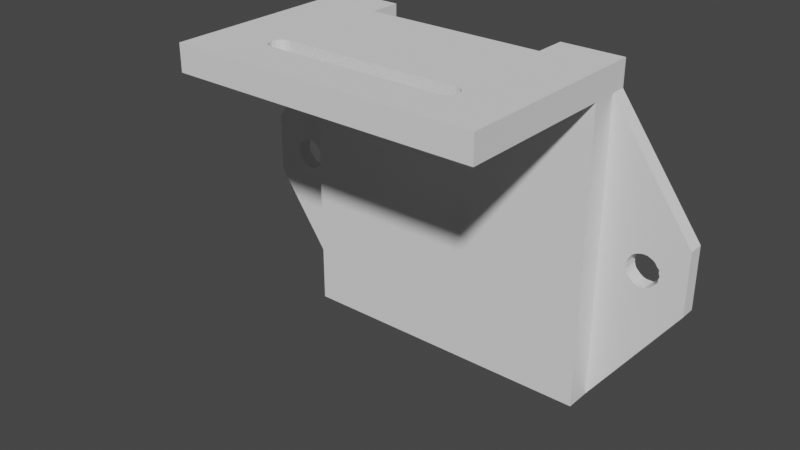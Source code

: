 # Source: camera-case-back_v1.5.blend  (saved by Blender 3.2.14; exported with 4.5.12 LTS)
import bpy
from mathutils import Matrix  # noqa: F401  (used for matrix-valued properties, if any)

bpy.ops.wm.read_factory_settings(use_empty=True)
scene = bpy.context.scene
scene.name = 'Scene'

# ---- collections
col_collection = bpy.data.collections.new('Collection'); scene.collection.children.link(col_collection)

# ---- world
world_world = bpy.data.worlds.new('World'); scene.world = world_world
world_world.use_nodes = True; world_world.node_tree.nodes.clear()
_N = world_world.node_tree.nodes; _L = world_world.node_tree.links
n0 = _N.new('ShaderNodeOutputWorld'); n0.name = 'World Output'; n0.location = (300, 300)
n1 = _N.new('ShaderNodeBackground'); n1.name = 'Background'; n1.location = (10, 300)
n1.inputs[0].default_value = (0.05088, 0.05088, 0.05088, 1.0)
_L.new(n1.outputs[0], n0.inputs[0])
n0.is_active_output = True
world_world.color = (0.05088, 0.05088, 0.05088)
world_world.use_sun_shadow = False
world_world.sun_shadow_jitter_overblur = 0.0

# ---- meshes
me_picam_1_3_down_003 = bpy.data.meshes.new('Picam_1_3_down.003')
me_picam_1_3_down_003.from_pydata([(156.7, 87.07, 9.927), (180.3, 113.3, 11.41), (162.3, 113.3, 11.41), (162.3, 95.56, 11.42), (160.8, 95.56, 11.42), (160.8, 89.06, 11.42), (162.8, 87.07, 11.42), (162.8, 89.06, 11.42), (180.3, 95.56, 11.42), (181.8, 89.06, 11.42), (181.8, 95.56, 11.42), (179.8, 89.06, 11.42), (179.8, 87.07, 11.42), (162.8, 87.07, 8.412), (162.8, 89.06, 8.412), (179.8, 87.07, 7.421), (179.8, 87.07, 8.412), (179.8, 89.06, 8.412), (181.8, 89.06, 8.412), (156.7, 115.0, 9.917), (160.8, 89.06, 8.412), (162.8, 87.07, 7.421), (180.3, 96.56, 9.862), (162.3, 96.56, 9.862), (180.3, 96.31, 9.828), (162.3, 96.06, 9.728), (180.3, 96.06, 9.728), (162.3, 96.31, 9.828), (180.3, 95.86, 9.569), (162.3, 95.7, 9.362), (180.3, 95.7, 9.362), (162.3, 95.86, 9.569), (180.3, 95.6, 9.121), (162.3, 95.56, 8.862), (180.3, 95.56, 8.862), (162.3, 95.6, 9.121), (160.8, 95.56, 8.412), (181.8, 95.56, 8.412), (162.3, 113.3, 9.861), (180.3, 113.3, 9.861), (156.7, 115.0, 7.411), (156.7, 115.0, 11.41), (185.7, 115.0, 11.41), (185.7, 115.0, 7.411), (185.7, 87.07, 11.42), (185.7, 87.07, 7.421), (156.7, 87.07, 11.42), (156.7, 87.07, 7.421), (162.8, 84.57, 11.43), (156.7, 84.57, 11.43), (162.8, 84.57, 8.412), (179.8, 84.57, 7.422), (179.8, 84.57, 8.412), (162.8, 84.57, 7.422), (179.8, 84.57, 11.43), (185.7, 84.57, 11.43), (185.7, 84.57, 7.422), (156.7, 84.57, 7.422), (179.8, 87.06, -8.047), (162.8, 87.06, -8.047), (185.7, 87.06, -8.047), (156.7, 87.06, -8.047), (179.8, 84.56, -8.046), (162.8, 84.56, -8.046), (185.7, 84.56, -8.046), (156.7, 84.56, -8.046), (178.1, 87.06, -4.082), (178.1, 87.06, -2.082), (164.5, 87.06, -4.082), (164.5, 87.06, -2.082), (162.1, 84.57, -3.459), (162.0, 84.57, -3.079), (162.3, 84.57, -2.379), (162.3, 84.57, -3.78), (162.1, 84.57, -2.7), (162.6, 84.57, -3.994), (163.0, 84.57, -4.082), (164.5, 84.57, -4.082), (163.0, 84.57, -2.08), (164.5, 84.57, -2.08), (162.6, 84.57, -2.164), (162.0, 87.06, -3.08), (162.3, 87.06, -3.779), (162.1, 87.06, -3.459), (162.1, 87.06, -2.701), (162.3, 87.06, -2.381), (162.6, 87.06, -3.993), (163.0, 87.06, -4.082), (163.0, 87.06, -2.082), (162.6, 87.06, -2.166), (178.2, 84.57, -4.082), (178.2, 84.57, -2.08), (179.7, 87.06, -4.082), (180.0, 87.06, -3.95), (179.7, 87.06, -2.082), (180.0, 87.06, -2.146), (180.3, 87.06, -2.363), (180.6, 87.06, -3.048), (180.6, 87.06, -3.416), (180.6, 87.06, -2.679), (180.3, 87.06, -3.732), (179.7, 84.57, -4.082), (180.1, 84.57, -3.95), (180.1, 84.57, -2.143), (179.7, 84.57, -2.08), (180.6, 84.57, -3.047), (180.6, 84.57, -2.677), (180.4, 84.57, -3.732), (180.6, 84.57, -3.416), (180.4, 84.57, -2.361), (149.0, 98.13, 9.923), (149.0, 104.0, 9.921), (149.0, 98.13, 11.4), (152.9, 99.68, 9.922), (152.6, 99.71, 9.922), (153.2, 99.71, 9.922), (152.9, 99.68, 11.4), (152.6, 99.71, 11.4), (153.2, 99.71, 11.4), (153.5, 99.8, 11.4), (153.8, 99.94, 11.4), (153.5, 99.8, 9.922), (153.8, 99.94, 9.922), (154.0, 100.1, 9.922), (154.2, 100.4, 9.922), (154.0, 100.1, 11.4), (154.2, 100.4, 11.4), (154.3, 100.6, 11.4), (154.4, 100.9, 11.4), (154.3, 100.6, 9.922), (154.4, 100.9, 9.922), (154.4, 101.2, 9.922), (154.4, 101.5, 9.922), (154.4, 101.2, 11.4), (154.4, 101.5, 11.4), (154.3, 101.8, 11.4), (154.2, 102.0, 11.4), (154.3, 101.8, 9.922), (154.2, 102.0, 9.921), (154.0, 102.2, 9.921), (153.8, 102.4, 9.921), (154.0, 102.2, 11.4), (153.8, 102.4, 11.4), (153.5, 102.6, 11.4), (153.2, 102.7, 11.4), (153.5, 102.6, 9.921), (153.2, 102.7, 9.921), (152.9, 102.7, 9.921), (152.6, 102.7, 9.921), (152.9, 102.7, 11.4), (152.6, 102.7, 11.4), (149.0, 104.0, 11.4), (152.3, 102.6, 11.4), (152.1, 102.4, 11.4), (152.3, 102.6, 9.921), (152.1, 102.4, 9.921), (151.9, 102.2, 9.921), (151.7, 102.0, 9.921), (151.9, 102.2, 11.4), (151.7, 102.0, 11.4), (151.5, 101.8, 11.4), (151.5, 101.5, 11.4), (151.5, 101.8, 9.922), (151.5, 101.5, 9.922), (151.4, 101.2, 9.922), (151.5, 100.9, 9.922), (151.4, 101.2, 11.4), (151.5, 100.9, 11.4), (151.5, 100.6, 11.4), (151.7, 100.4, 11.4), (151.5, 100.6, 9.922), (151.7, 100.4, 9.922), (151.9, 100.1, 9.922), (152.1, 99.94, 9.922), (151.9, 100.1, 11.4), (152.1, 99.94, 11.4), (152.3, 99.8, 11.4), (152.3, 99.8, 9.922), (193.7, 98.13, 9.923), (193.7, 98.13, 11.4), (193.7, 104.0, 9.921), (189.8, 99.68, 9.922), (190.1, 99.71, 9.922), (189.5, 99.71, 9.922), (189.8, 99.68, 11.4), (190.1, 99.71, 11.4), (189.5, 99.71, 11.4), (189.2, 99.8, 11.4), (188.9, 99.94, 11.4), (189.2, 99.8, 9.922), (188.9, 99.94, 9.922), (188.7, 100.1, 9.922), (188.5, 100.4, 9.922), (188.7, 100.1, 11.4), (188.5, 100.4, 11.4), (188.4, 100.6, 11.4), (188.3, 100.9, 11.4), (188.4, 100.6, 9.922), (188.3, 100.9, 9.922), (188.3, 101.2, 9.922), (188.3, 101.5, 9.922), (188.3, 101.2, 11.4), (188.3, 101.5, 11.4), (188.4, 101.8, 11.4), (188.5, 102.0, 11.4), (188.4, 101.8, 9.922), (188.5, 102.0, 9.921), (188.7, 102.2, 9.921), (188.9, 102.4, 9.921), (188.7, 102.2, 11.4), (188.9, 102.4, 11.4), (189.2, 102.6, 11.4), (189.5, 102.7, 11.4), (189.2, 102.6, 9.921), (189.5, 102.7, 9.921), (189.8, 102.7, 9.921), (190.1, 102.7, 9.921), (189.8, 102.7, 11.4), (190.1, 102.7, 11.4), (193.7, 104.0, 11.4), (190.3, 102.6, 11.4), (190.6, 102.4, 11.4), (190.3, 102.6, 9.921), (190.6, 102.4, 9.921), (190.8, 102.2, 9.921), (191.0, 102.0, 9.921), (190.8, 102.2, 11.4), (191.0, 102.0, 11.4), (191.2, 101.8, 11.4), (191.2, 101.5, 11.4), (191.2, 101.8, 9.922), (191.2, 101.5, 9.922), (191.3, 101.2, 9.922), (191.2, 100.9, 9.922), (191.3, 101.2, 11.4), (191.2, 100.9, 11.4), (191.2, 100.6, 11.4), (191.0, 100.4, 11.4), (191.2, 100.6, 9.922), (191.0, 100.4, 9.922), (190.8, 100.1, 9.922), (190.6, 99.94, 9.922), (190.8, 100.1, 11.4), (190.6, 99.94, 11.4), (190.3, 99.8, 11.4), (190.3, 99.8, 9.922), (185.7, 115.0, 9.917), (185.7, 87.07, 9.927)], [], [(40, 47, 0, 19), (1, 42, 41, 2), (46, 6, 7, 5, 4, 3, 2, 41), (1, 8, 10, 9, 11, 12, 44, 42), (7, 6, 13, 14), (178, 181, 247), (16, 12, 11, 17), (9, 18, 17, 11), (14, 20, 5, 7), (181, 247, 246, 215, 214, 213, 208, 207, 206, 205, 200, 199, 198, 197, 192, 191, 190, 189, 183), (22, 23, 24), (25, 26, 27), (26, 25, 28), (29, 30, 31), (30, 29, 32), (33, 34, 35), (34, 32, 35), (35, 32, 29), (30, 28, 31), (31, 28, 25), (26, 24, 27), (27, 24, 23), (4, 36, 33, 3), (34, 33, 36, 37), (10, 8, 34, 37), (19, 0, 113, 115, 121, 122, 123, 124, 129, 130, 131, 132, 137, 138, 139, 140, 145, 146, 147), (17, 14, 13, 16), (36, 20, 14, 17, 18, 37), (20, 36, 4, 5), (10, 37, 18, 9), (38, 23, 22, 39), (38, 39, 1, 2), (33, 35, 3), (35, 29, 3), (29, 31, 3), (31, 25, 3), (25, 27, 3), (27, 23, 3), (2, 3, 23, 38), (22, 8, 1, 39), (22, 24, 8), (24, 26, 8), (26, 28, 8), (28, 30, 8), (34, 8, 32), (8, 30, 32), (43, 40, 41, 42), (110, 113, 0), (116, 112, 46), (43, 45, 47, 40), (46, 47, 57, 49), (58, 59, 68, 66), (21, 15, 67, 69), (12, 16, 52, 54), (53, 50, 48, 49, 57), (51, 52, 50, 53), (55, 54, 52, 51, 56), (6, 46, 49, 48), (44, 12, 54, 55), (16, 13, 50, 52), (78, 79, 53, 57, 65, 63, 77, 76, 75, 73, 70, 71, 74, 72, 80), (13, 6, 48, 50), (68, 59, 61, 47, 21, 69, 88, 89, 85, 84, 81, 83, 82, 86, 87), (45, 44, 55, 56), (59, 58, 62, 63), (61, 59, 63, 65), (58, 60, 64, 62), (57, 47, 61, 65), (91, 51, 53, 79), (77, 63, 62, 90), (67, 15, 45, 60, 58, 66, 92, 93, 100, 98, 97, 99, 96, 95, 94), (45, 56, 64, 60), (101, 90, 62, 64, 56, 51, 91, 104, 103, 109, 106, 105, 108, 107, 102), (82, 73, 75, 86), (106, 99, 97, 105), (94, 95, 103, 104), (70, 73, 82, 83), (105, 97, 98, 108), (95, 96, 109, 103), (71, 70, 83, 81), (108, 98, 100, 107), (109, 96, 99, 106), (74, 71, 81, 84), (107, 100, 93, 102), (72, 74, 84, 85), (102, 93, 92, 101), (80, 72, 85, 89), (101, 92, 66, 68, 87, 76, 77, 90), (78, 80, 89, 88), (86, 75, 76, 87), (79, 78, 88, 69, 67, 94, 104, 91), (41, 149, 144, 143, 142, 141, 136, 135, 134, 133, 128, 127, 126, 125, 120, 119, 118, 116, 46), (149, 41, 151), (45, 43, 246, 247), (111, 147, 148, 154, 155, 156, 157, 162, 163, 164, 165, 170, 171, 172, 173, 177, 114, 113, 110), (112, 151, 111, 110), (113, 114, 117, 116), (115, 113, 116, 118), (159, 158, 153, 152, 150, 149, 151, 112, 116, 117, 176, 175, 174, 169, 168, 167, 166, 161, 160), (121, 115, 118, 119), (122, 121, 119, 120), (123, 122, 120, 125), (124, 123, 125, 126), (129, 124, 126, 127), (130, 129, 127, 128), (131, 130, 128, 133), (132, 131, 133, 134), (137, 132, 134, 135), (138, 137, 135, 136), (139, 138, 136, 141), (140, 139, 141, 142), (145, 140, 142, 143), (146, 145, 143, 144), (147, 146, 144, 149), (148, 147, 149, 150), (154, 148, 150, 152), (155, 154, 152, 153), (156, 155, 153, 158), (157, 156, 158, 159), (162, 157, 159, 160), (163, 162, 160, 161), (164, 163, 161, 166), (165, 164, 166, 167), (170, 165, 167, 168), (171, 170, 168, 169), (172, 171, 169, 174), (173, 172, 174, 175), (177, 173, 175, 176), (114, 177, 176, 117), (180, 219, 179, 178), (241, 245, 182, 181, 178, 180, 215, 216, 222, 223, 224, 225, 230, 231, 232, 233, 238, 239, 240), (181, 184, 185, 182), (183, 186, 184, 181), (227, 228, 229, 234, 235, 236, 237, 242, 243, 244, 185, 184, 179, 219, 217, 218, 220, 221, 226), (189, 187, 186, 183), (190, 188, 187, 189), (191, 193, 188, 190), (192, 194, 193, 191), (197, 195, 194, 192), (198, 196, 195, 197), (199, 201, 196, 198), (200, 202, 201, 199), (205, 203, 202, 200), (206, 204, 203, 205), (207, 209, 204, 206), (208, 210, 209, 207), (213, 211, 210, 208), (214, 212, 211, 213), (215, 217, 212, 214), (216, 218, 217, 215), (222, 220, 218, 216), (223, 221, 220, 222), (224, 226, 221, 223), (225, 227, 226, 224), (230, 228, 227, 225), (231, 229, 228, 230), (232, 234, 229, 231), (233, 235, 234, 232), (238, 236, 235, 233), (239, 237, 236, 238), (240, 242, 237, 239), (241, 243, 242, 240), (245, 244, 243, 241), (182, 185, 244, 245), (246, 42, 219, 180), (178, 179, 44, 247), (180, 246, 215), (111, 19, 147), (46, 112, 110, 0), (111, 151, 41, 19), (217, 42, 44, 184, 186, 187, 188, 193, 194, 195, 196, 201, 202, 203, 204, 209, 210, 211, 212), (184, 44, 179), (217, 219, 42)])
_uv = me_picam_1_3_down_003.uv_layers.new(name='UVMap')
_uv.uv.foreach_set('vector', [0.0, 0.0, 0.0, 0.0, 0.0, 0.0, 0.0, 0.0, 0.0, 0.0, 0.0, 0.0, 0.0, 0.0, 0.0, 0.0, 0.0, 0.0, 0.0, 0.0, 0.0, 0.0, 0.0, 0.0, 0.0, 0.0, 0.0, 0.0, 0.0, 0.0, 0.0, 0.0, 0.0, 0.0, 0.0, 0.0, 0.0, 0.0, 0.0, 0.0, 0.0, 0.0, 0.0, 0.0, 0.0, 0.0, 0.0, 0.0, 0.0, 0.0, 0.0, 0.0, 0.0, 0.0, 0.0, 0.0, 0.0, 0.0, 0.0, 0.0, 0.0, 0.0, 0.0, 0.0, 0.0, 0.0, 0.0, 0.0, 0.0, 0.0, 0.0, 0.0, 0.0, 0.0, 0.0, 0.0, 0.0, 0.0, 0.0, 0.0, 0.0, 0.0, 0.0, 0.0, 0.0, 0.0, 0.0, 0.0, 0.0, 0.0, 0.0, 0.0, 0.0, 0.0, 0.0, 0.0, 0.0, 0.0, 0.0, 0.0, 0.0, 0.0, 0.0, 0.0, 0.0, 0.0, 0.0, 0.0, 0.0, 0.0, 0.0, 0.0, 0.0, 0.0, 0.0, 0.0, 0.0, 0.0, 0.0, 0.0, 0.0, 0.0, 0.0, 0.0, 0.0, 0.0, 0.0, 0.0, 0.0, 0.0, 0.0, 0.0, 0.0, 0.0, 0.0, 0.0, 0.0, 0.0, 0.0, 0.0, 0.0, 0.0, 0.0, 0.0, 0.0, 0.0, 0.0, 0.0, 0.0, 0.0, 0.0, 0.0, 0.0, 0.0, 0.0, 0.0, 0.0, 0.0, 0.0, 0.0, 0.0, 0.0, 0.0, 0.0, 0.0, 0.0, 0.0, 0.0, 0.0, 0.0, 0.0, 0.0, 0.0, 0.0, 0.0, 0.0, 0.0, 0.0, 0.0, 0.0, 0.0, 0.0, 0.0, 0.0, 0.0, 0.0, 0.0, 0.0, 0.0, 0.0, 0.0, 0.0, 0.0, 0.0, 0.0, 0.0, 0.0, 0.0, 0.0, 0.0, 0.0, 0.0, 0.0, 0.0, 0.0, 0.0, 0.0, 0.0, 0.0, 0.0, 0.0, 0.0, 0.0, 0.0, 0.0, 0.0, 0.0, 0.0, 0.0, 0.0, 0.0, 0.0, 0.0, 0.0, 0.0, 0.0, 0.0, 0.0, 0.0, 0.0, 0.0, 0.0, 0.0, 0.0, 0.0, 0.0, 0.0, 0.0, 0.0, 0.0, 0.0, 0.0, 0.0, 0.0, 0.0, 0.0, 0.0, 0.0, 0.0, 0.0, 0.0, 0.0, 0.0, 0.0, 0.0, 0.0, 0.0, 0.0, 0.0, 0.0, 0.0, 0.0, 0.0, 0.0, 0.0, 0.0, 0.0, 0.0, 0.0, 0.0, 0.0, 0.0, 0.0, 0.0, 0.0, 0.0, 0.0, 0.0, 0.0, 0.0, 0.0, 0.0, 0.0, 0.0, 0.0, 0.0, 0.0, 0.0, 0.0, 0.0, 0.0, 0.0, 0.0, 0.0, 0.0, 0.0, 0.0, 0.0, 0.0, 0.0, 0.0, 0.0, 0.0, 0.0, 0.0, 0.0, 0.0, 0.0, 0.0, 0.0, 0.0, 0.0, 0.0, 0.0, 0.0, 0.0, 0.0, 0.0, 0.0, 0.0, 0.0, 0.0, 0.0, 0.0, 0.0, 0.0, 0.0, 0.0, 0.0, 0.0, 0.0, 0.0, 0.0, 0.0, 0.0, 0.0, 0.0, 0.0, 0.0, 0.0, 0.0, 0.0, 0.0, 0.0, 0.0, 0.0, 0.0, 0.0, 0.0, 0.0, 0.0, 0.0, 0.0, 0.0, 0.0, 0.0, 0.0, 0.0, 0.0, 0.0, 0.0, 0.0, 0.0, 0.0, 0.0, 0.0, 0.0, 0.0, 0.0, 0.0, 0.0, 0.0, 0.0, 0.0, 0.0, 0.0, 0.0, 0.0, 0.0, 0.0, 0.0, 0.0, 0.0, 0.0, 0.0, 0.0, 0.0, 0.0, 0.0, 0.0, 0.0, 0.0, 0.0, 0.0, 0.0, 0.0, 0.0, 0.0, 0.0, 0.0, 0.0, 0.0, 0.0, 0.0, 0.0, 0.0, 0.0, 0.0, 0.0, 0.0, 0.0, 0.0, 0.0, 0.0, 0.0, 0.0, 0.0, 0.0, 0.0, 0.0, 0.0, 0.0, 0.0, 0.0, 0.0, 0.0, 0.0, 0.0, 0.0, 0.0, 0.0, 0.0, 0.0, 0.0, 0.0, 0.0, 0.0, 0.0, 0.0, 0.0, 0.0, 0.0, 0.0, 0.0, 0.0, 0.0, 0.0, 0.0, 0.0, 0.0, 0.0, 0.0, 0.0, 0.0, 0.0, 0.0, 0.0, 0.0, 0.0, 0.0, 0.0, 0.0, 0.0, 0.0, 0.0, 0.0, 0.0, 0.0, 0.0, 0.0, 0.0, 0.0, 0.0, 0.0, 0.0, 0.0, 0.0, 0.0, 0.0, 0.0, 0.0, 0.0, 0.0, 0.0, 0.0, 0.0, 0.0, 0.0, 0.0, 0.0, 0.0, 0.0, 0.0, 0.0, 0.0, 0.0, 0.0, 0.0, 0.0, 0.0, 0.0, 0.0, 0.0, 0.0, 0.0, 0.0, 0.0, 0.0, 0.0, 0.0, 0.0, 0.0, 0.0, 0.0, 0.0, 0.0, 0.0, 0.0, 0.0, 0.0, 0.0, 0.0, 0.0, 0.0, 0.0, 0.0, 0.0, 0.0, 0.0, 0.0, 0.0, 0.0, 0.0, 0.0, 0.0, 0.0, 0.0, 0.0, 0.0, 0.0, 0.0, 0.0, 0.0, 0.0, 0.0, 0.0, 0.0, 0.0, 0.0, 0.0, 0.0, 0.0, 0.0, 0.0, 0.0, 0.0, 0.0, 0.0, 0.0, 0.0, 0.0, 0.0, 0.0, 0.0, 0.0, 0.0, 0.0, 0.0, 0.0, 0.0, 0.0, 0.0, 0.0, 0.0, 0.0, 0.0, 0.0, 0.0, 0.0, 0.0, 0.0, 0.0, 0.0, 0.0, 0.0, 0.0, 0.0, 0.0, 0.0, 0.0, 0.0, 0.0, 0.0, 0.0, 0.0, 0.0, 0.0, 0.0, 0.0, 0.0, 0.0, 0.0, 0.0, 0.0, 0.0, 0.0, 0.0, 0.0, 0.0, 0.0, 0.0, 0.0, 0.0, 0.0, 0.0, 0.0, 0.0, 0.0, 0.0, 0.0, 0.0, 0.0, 0.0, 0.0, 0.0, 0.0, 0.0, 0.0, 0.0, 0.0, 0.0, 0.0, 0.0, 0.0, 0.0, 0.0, 0.0, 0.0, 0.0, 0.0, 0.0, 0.0, 0.0, 0.0, 0.0, 0.0, 0.0, 0.0, 0.0, 0.0, 0.0, 0.0, 0.0, 0.0, 0.0, 0.0, 0.0, 0.0, 0.0, 0.0, 0.0, 0.0, 0.0, 0.0, 0.0, 0.0, 0.0, 0.0, 0.0, 0.0, 0.0, 0.0, 0.0, 0.0, 0.0, 0.0, 0.0, 0.0, 0.0, 0.0, 0.0, 0.0, 0.0, 0.0, 0.0, 0.0, 0.0, 0.0, 0.0, 0.0, 0.0, 0.0, 0.0, 0.0, 0.0, 0.0, 0.0, 0.0, 0.0, 0.0, 0.0, 0.0, 0.0, 0.0, 0.0, 0.0, 0.0, 0.0, 0.0, 0.0, 0.0, 0.0, 0.0, 0.0, 0.0, 0.0, 0.0, 0.0, 0.0, 0.0, 0.0, 0.0, 0.0, 0.0, 0.0, 0.0, 0.0, 0.0, 0.0, 0.0, 0.0, 0.0, 0.0, 0.0, 0.0, 0.0, 0.0, 0.0, 0.0, 0.0, 0.0, 0.0, 0.0, 0.0, 0.0, 0.0, 0.0, 0.0, 0.0, 0.0, 0.0, 0.0, 0.0, 0.0, 0.0, 0.0, 0.0, 0.0, 0.0, 0.0, 0.0, 0.0, 0.0, 0.0, 0.0, 0.0, 0.0, 0.0, 0.0, 0.0, 0.0, 0.0, 0.0, 0.0, 0.0, 0.0, 0.0, 0.0, 0.0, 0.0, 0.0, 0.0, 0.0, 0.0, 0.0, 0.0, 0.0, 0.0, 0.0, 0.0, 0.0, 0.0, 0.0, 0.0, 0.0, 0.0, 0.0, 0.0, 0.0, 0.0, 0.0, 0.0, 0.0, 0.0, 0.0, 0.0, 0.0, 0.0, 0.0, 0.0, 0.0, 0.0, 0.0, 0.0, 0.0, 0.0, 0.0, 0.0, 0.0, 0.0, 0.0, 0.0, 0.0, 0.0, 0.0, 0.0, 0.0, 0.0, 0.0, 0.0, 0.0, 0.0, 0.0, 0.0, 0.0, 0.0, 0.0, 0.0, 0.0, 0.0, 0.0, 0.0, 0.0, 0.0, 0.0, 0.0, 0.0, 0.0, 0.0, 0.0, 0.0, 0.0, 0.0, 0.0, 0.0, 0.0, 0.0, 0.0, 0.0, 0.0, 0.0, 0.0, 0.0, 0.0, 0.0, 0.0, 0.0, 0.0, 0.0, 0.0, 0.0, 0.0, 0.0, 0.0, 0.0, 0.0, 0.0, 0.0, 0.0, 0.0, 0.0, 0.0, 0.0, 0.0, 0.0, 0.0, 0.0, 0.0, 0.0, 0.0, 0.0, 0.0, 0.0, 0.0, 0.0, 0.0, 0.0, 0.0, 0.0, 0.0, 0.0, 0.0, 0.0, 0.0, 0.0, 0.0, 0.0, 0.0, 0.0, 0.0, 0.0, 0.0, 0.0, 0.0, 0.0, 0.0, 0.0, 0.0, 0.0, 0.0, 0.0, 0.0, 0.0, 0.0, 0.0, 0.0, 0.0, 0.0, 0.0, 0.0, 0.0, 0.0, 0.0, 0.0, 0.0, 0.0, 0.0, 0.0, 0.0, 0.0, 0.0, 0.0, 0.0, 0.0, 0.0, 0.0, 0.0, 0.0, 0.0, 0.0, 0.0, 0.0, 0.0, 0.0, 0.0, 0.0, 0.0, 0.0, 0.0, 0.0, 0.0, 0.0, 0.0, 0.0, 0.0, 0.0, 0.0, 0.0, 0.0, 0.0, 0.0, 0.0, 0.0, 0.0, 0.0, 0.0, 0.0, 0.0, 0.0, 0.0, 0.0, 0.0, 0.0, 0.0, 0.0, 0.0, 0.0, 0.0, 0.0, 0.0, 0.0, 0.0, 0.0, 0.0, 0.0, 0.0, 0.0, 0.0, 0.0, 0.0, 0.0, 0.0, 0.0, 0.0, 0.0, 0.0, 0.0, 0.0, 0.0, 0.0, 0.0, 0.0, 0.0, 0.0, 0.0, 0.0, 0.0, 0.0, 0.0, 0.0, 0.0, 0.0, 0.0, 0.0, 0.0, 0.0, 0.0, 0.0, 0.0, 0.0, 0.0, 0.0, 0.0, 0.0, 0.0, 0.0, 0.0, 0.0, 0.0, 0.0, 0.0, 0.0, 0.0, 0.0, 0.0, 0.0, 0.0, 0.0, 0.0, 0.0, 0.0, 0.0, 0.0, 0.0, 0.0, 0.0, 0.0, 0.0, 0.0, 0.0, 0.0, 0.0, 0.0, 0.0, 0.0, 0.0, 0.0, 0.0, 0.0, 0.0, 0.0, 0.0, 0.0, 0.0, 0.0, 0.0, 0.0, 0.0, 0.0, 0.0, 0.0, 0.0, 0.0, 0.0, 0.0, 0.0, 0.0, 0.0, 0.0, 0.0, 0.0, 0.0, 0.0, 0.0, 0.0, 0.0, 0.0, 0.0, 0.0, 0.0, 0.0, 0.0, 0.0, 0.0, 0.0, 0.0, 0.0, 0.0, 0.0, 0.0, 0.0, 0.0, 0.0, 0.0, 0.0, 0.0, 0.0, 0.0, 0.0, 0.0, 0.0, 0.0, 0.0, 0.0, 0.0, 0.0, 0.0, 0.0, 0.0, 0.0, 0.0, 0.0, 0.0, 0.0, 0.0, 0.0, 0.0, 0.0, 0.0, 0.0, 0.0, 0.0, 0.0, 0.0, 0.0, 0.0, 0.0, 0.0, 0.0, 0.0, 0.0, 0.0, 0.0, 0.0, 0.0, 0.0, 0.0, 0.0, 0.0, 0.0, 0.0, 0.0, 0.0, 0.0, 0.0, 0.0, 0.0, 0.0, 0.0, 0.0, 0.0, 0.0, 0.0, 0.0, 0.0, 0.0, 0.0, 0.0, 0.0, 0.0, 0.0, 0.0, 0.0, 0.0, 0.0, 0.0, 0.0, 0.0, 0.0, 0.0, 0.0, 0.0, 0.0, 0.0, 0.0, 0.0, 0.0, 0.0, 0.0, 0.0, 0.0, 0.0, 0.0, 0.0, 0.0, 0.0, 0.0, 0.0, 0.0, 0.0, 0.0, 0.0, 0.0, 0.0, 0.0, 0.0, 0.0, 0.0, 0.0, 0.0, 0.0, 0.0, 0.0, 0.0, 0.0, 0.0, 0.0, 0.0, 0.0, 0.0, 0.0, 0.0, 0.0, 0.0, 0.0, 0.0, 0.0, 0.0, 0.0, 0.0, 0.0, 0.0, 0.0, 0.0, 0.0, 0.0, 0.0, 0.0, 0.0, 0.0, 0.0, 0.0, 0.0, 0.0, 0.0, 0.0, 0.0, 0.0, 0.0, 0.0, 0.0, 0.0, 0.0, 0.0, 0.0, 0.0, 0.0, 0.0, 0.0, 0.0, 0.0, 0.0, 0.0, 0.0, 0.0, 0.0, 0.0, 0.0, 0.0, 0.0, 0.0, 0.0, 0.0, 0.0, 0.0, 0.0, 0.0, 0.0, 0.0, 0.0, 0.0, 0.0, 0.0, 0.0, 0.0, 0.0, 0.0, 0.0, 0.0, 0.0, 0.0, 0.0, 0.0, 0.0, 0.0, 0.0, 0.0, 0.0, 0.0, 0.0, 0.0, 0.0, 0.0, 0.0, 0.0, 0.0, 0.0, 0.0, 0.0, 0.0, 0.0, 0.0, 0.0, 0.0, 0.0, 0.0, 0.0, 0.0, 0.0, 0.0, 0.0, 0.0, 0.0, 0.0, 0.0, 0.0, 0.0, 0.0, 0.0, 0.0, 0.0, 0.0, 0.0, 0.0, 0.0, 0.0, 0.0, 0.0, 0.0, 0.0, 0.0, 0.0, 0.0, 0.0, 0.0, 0.0, 0.0, 0.0, 0.0, 0.0, 0.0, 0.0, 0.0, 0.0, 0.0, 0.0, 0.0, 0.0, 0.0, 0.0, 0.0, 0.0, 0.0, 0.0, 0.0, 0.0, 0.0, 0.0, 0.0, 0.0, 0.0, 0.0, 0.0, 0.0, 0.0, 0.0, 0.0, 0.0, 0.0, 0.0, 0.0, 0.0, 0.0, 0.0, 0.0, 0.0, 0.0, 0.0, 0.0, 0.0, 0.0, 0.0, 0.0, 0.0, 0.0, 0.0, 0.0, 0.0, 0.0, 0.0, 0.0, 0.0, 0.0, 0.0, 0.0, 0.0, 0.0, 0.0, 0.0, 0.0, 0.0, 0.0, 0.0, 0.0, 0.0, 0.0, 0.0, 0.0, 0.0, 0.0, 0.0, 0.0, 0.0, 0.0, 0.0, 0.0, 0.0, 0.0, 0.0, 0.0, 0.0, 0.0, 0.0, 0.0, 0.0, 0.0, 0.0, 0.0, 0.0, 0.0, 0.0, 0.0, 0.0, 0.0, 0.0, 0.0, 0.0, 0.0, 0.0, 0.0, 0.0, 0.0, 0.0, 0.0, 0.0, 0.0, 0.0, 0.0, 0.0, 0.0, 0.0, 0.0, 0.0, 0.0, 0.0, 0.0, 0.0, 0.0, 0.0, 0.0, 0.0, 0.0, 0.0, 0.0, 0.0, 0.0, 0.0, 0.0, 0.0, 0.0, 0.0, 0.0, 0.0, 0.0, 0.0, 0.0, 0.0, 0.0, 0.0, 0.0, 0.0, 0.0, 0.0, 0.0, 0.0, 0.0, 0.0, 0.0, 0.0, 0.0, 0.0, 0.0, 0.0, 0.0, 0.0, 0.0, 0.0, 0.0, 0.0, 0.0, 0.0, 0.0, 0.0, 0.0, 0.0, 0.0, 0.0, 0.0, 0.0, 0.0, 0.0, 0.0, 0.0, 0.0, 0.0, 0.0, 0.0, 0.0, 0.0, 0.0, 0.0, 0.0, 0.0, 0.0, 0.0, 0.0, 0.0, 0.0, 0.0, 0.0, 0.0, 0.0, 0.0, 0.0, 0.0, 0.0, 0.0, 0.0, 0.0, 0.0, 0.0, 0.0, 0.0, 0.0, 0.0, 0.0, 0.0, 0.0, 0.0, 0.0, 0.0, 0.0, 0.0, 0.0, 0.0, 0.0, 0.0, 0.0, 0.0, 0.0, 0.0, 0.0, 0.0, 0.0, 0.0, 0.0, 0.0, 0.0, 0.0, 0.0, 0.0, 0.0, 0.0, 0.0, 0.0, 0.0, 0.0, 0.0, 0.0, 0.0, 0.0, 0.0, 0.0, 0.0, 0.0, 0.0, 0.0, 0.0, 0.0, 0.0, 0.0, 0.0, 0.0, 0.0, 0.0, 0.0, 0.0, 0.0, 0.0, 0.0, 0.0, 0.0, 0.0, 0.0, 0.0, 0.0, 0.0, 0.0, 0.0, 0.0, 0.0, 0.0, 0.0, 0.0, 0.0, 0.0, 0.0, 0.0, 0.0, 0.0, 0.0, 0.0, 0.0, 0.0, 0.0, 0.0, 0.0, 0.0, 0.0, 0.0, 0.0, 0.0, 0.0, 0.0, 0.0, 0.0, 0.0, 0.0, 0.0, 0.0, 0.0, 0.0, 0.0, 0.0, 0.0, 0.0, 0.0, 0.0, 0.0, 0.0, 0.0, 0.0, 0.0, 0.0, 0.0, 0.0, 0.0, 0.0, 0.0, 0.0, 0.0, 0.0, 0.0, 0.0, 0.0, 0.0, 0.0, 0.0])
me_picam_1_3_down_003.update()

# ---- objects
ob_picam_1_3_down_001 = bpy.data.objects.new('Picam_1_3_down.001', me_picam_1_3_down_003)

# ---- transforms, parenting, visibility, modifiers, constraints
ob_picam_1_3_down_001.location = (-171.4, -7.536, 165.2)
ob_picam_1_3_down_001.rotation_euler = (-1.57, -0.0, 0.0)

# ---- collection membership
col_collection.objects.link(ob_picam_1_3_down_001)

# ---- scene / render settings (as saved in the file)
scene.frame_start = 1; scene.frame_end = 250; scene.frame_set(0)
scene.render.engine = 'BLENDER_EEVEE_NEXT'
scene.cycles.sampling_pattern = 'TABULATED_SOBOL'
scene.cycles.use_light_tree = False
scene.view_settings.view_transform = 'Filmic'
scene.unit_settings.scale_length = 0.01
bpy.context.view_layer.update()

# ---- added for rendering (the .blend has no active camera and no usable light): camera, sun
cam_auto = bpy.data.cameras.new('AutoCamera')
cam_auto.lens = 50.0
cam_auto.sensor_width = 36.0
cam_auto.clip_end = 1000.0
ob_auto_camera = bpy.data.objects.new('AutoCamera', cam_auto)
scene.collection.objects.link(ob_auto_camera)
ob_auto_camera.location = (53.122, -69.5847, 107.894)
ob_auto_camera.rotation_euler = (1.09748, -7.21219e-08, 0.694738)
scene.camera = ob_auto_camera
light_auto_sun = bpy.data.lights.new('AutoSun', 'SUN')
light_auto_sun.energy = 3.0
light_auto_sun.angle = 0.0523599
ob_auto_sun = bpy.data.objects.new('AutoSun', light_auto_sun)
scene.collection.objects.link(ob_auto_sun)
ob_auto_sun.rotation_euler = (0.872665, 0.174533, 0.523599)
bpy.context.view_layer.update()
